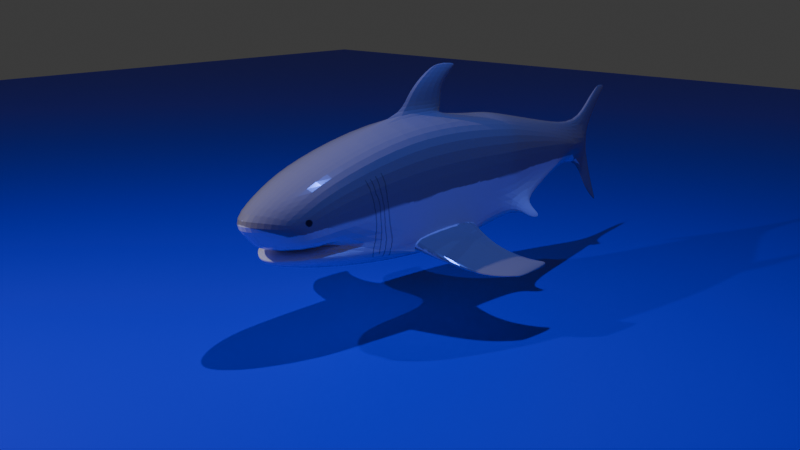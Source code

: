 # Source: Shark15.blend  (saved by Blender 5.0.118; exported with 4.5.12 LTS)
import bpy
from mathutils import Matrix  # noqa: F401  (used for matrix-valued properties, if any)

bpy.ops.wm.read_factory_settings(use_empty=True)
scene = bpy.context.scene
scene.name = 'Scene'

# ---- collections
col_collection = bpy.data.collections.new('Collection'); scene.collection.children.link(col_collection)

# ---- images (referenced by path relative to the original .blend; pixels are not part of the script)
import os
ASSET_DIR = os.environ.get("B2B_ASSET_DIR", "")  # directory of the original .blend (textures are referenced by path, not embedded)
HERE = os.path.dirname(os.path.abspath(__file__))  # packed textures are extracted next to this script under _unpacked/

def load_image(name, relpath, width, height, colorspace="sRGB"):
    """Load a texture the original file referenced (path relative to the .blend, or extracted next to this script)."""
    p = next((c for c in (os.path.join(HERE, relpath), os.path.join(ASSET_DIR, relpath)) if relpath and os.path.exists(c)), "")
    if p:
        img = bpy.data.images.load(p, check_existing=True)
        img.name = name
    else:  # same state as the original file: an image datablock whose file is absent (Cycles renders it pink)
        img = bpy.data.images.new(name, width, height)
        img.source = "FILE"
        img.filepath = "//" + (relpath or name)
    img.colorspace_settings.name = colorspace
    return img
img_material_002_base_color = load_image('Material.002 Base Color', '_unpacked/Material.a539e072.png', 1024, 1024, 'sRGB')

# ---- materials (node trees are filled in below, after node groups)
mat_material_002 = bpy.data.materials.new('Material.002')
mat_material_001 = bpy.data.materials.new('Material.001')

# ---- material node trees
mat_material_002.use_nodes = True; mat_material_002.node_tree.nodes.clear()
_N = mat_material_002.node_tree.nodes; _L = mat_material_002.node_tree.links
n0 = _N.new('ShaderNodeBsdfPrincipled'); n0.name = 'Principled BSDF'; n0.location = (-200, 100)
n0.inputs[2].default_value = 0.1538
n1 = _N.new('ShaderNodeOutputMaterial'); n1.name = 'Material Output'; n1.location = (200, 100)
n2 = _N.new('ShaderNodeTexImage'); n2.name = 'Image Texture'; n2.location = (-490, 80)
n2.image = img_material_002_base_color
_L.new(n0.outputs[0], n1.inputs[0])
_L.new(n2.outputs[0], n0.inputs[0])
n1.is_active_output = True
mat_material_001.use_nodes = True; mat_material_001.node_tree.nodes.clear()
_N = mat_material_001.node_tree.nodes; _L = mat_material_001.node_tree.links
n0 = _N.new('ShaderNodeBsdfPrincipled'); n0.name = 'Principled BSDF'; n0.location = (-200, 100)
n0.inputs[0].default_value = (0.007693, 0.007953, 0.8, 1.0)
n1 = _N.new('ShaderNodeOutputMaterial'); n1.name = 'Material Output'; n1.location = (200, 100)
_L.new(n0.outputs[0], n1.inputs[0])
n1.is_active_output = True

# ---- world
world_world = bpy.data.worlds.new('World'); scene.world = world_world
world_world.use_nodes = True; world_world.node_tree.nodes.clear()
_N = world_world.node_tree.nodes; _L = world_world.node_tree.links
n0 = _N.new('ShaderNodeOutputWorld'); n0.name = 'World Output'; n0.location = (200, 100)
n1 = _N.new('ShaderNodeBackground'); n1.name = 'Background'; n1.location = (-200, 100)
n1.inputs[0].default_value = (0.05088, 0.05088, 0.05088, 1.0)
_L.new(n1.outputs[0], n0.inputs[0])
n0.is_active_output = True
world_world.color = (0.05088, 0.05088, 0.05088)
world_world.sun_shadow_jitter_overblur = 0.0

# ---- cameras
cam_camera = bpy.data.cameras.new('Camera')
cam_camera.clip_end = 100.0
cam_camera.ortho_scale = 7.314

# ---- lights
light_light = bpy.data.lights.new('Light', 'POINT')
light_light.energy = 2000.0
light_light.shadow_soft_size = 0.1
light_point = bpy.data.lights.new('Point', 'POINT')
light_point.color = (0.0498, 0.1338, 1.0)
light_point.energy = 2875.0

# ---- meshes
me_cube_001 = bpy.data.meshes.new('Cube.001')
me_cube_001.from_pydata([(-1.0, -0.703, -0.7087), (-1.0, -0.703, 0.4036), (4.086, -0.399, -0.1491), (4.086, -0.399, 0.3288), (1.633, -0.7461, -0.7731), (1.621, -0.7357, 0.7534), (0.3261, -0.7357, 0.7534), (0.3262, -0.7461, -0.854), (-1.491, -0.5694, -0.621), (-1.847, -0.5156, -0.1381), (2.811, -0.7357, -0.522), (2.811, -0.6483, 0.6038), (5.05, -0.1856, 0.08988), (-1.079, -0.0575, -0.8104), (4.086, -0.0575, 0.5755), (-1.0, -0.0575, 0.6503), (4.086, -0.0575, -0.2955), (1.633, -0.0575, -1.0), (0.3261, -0.0575, -1.0), (0.3261, -0.0575, 1.0), (-1.868, -0.05816, -0.6977), (-2.42, -0.0575, -0.04214), (2.811, -0.0575, 0.8504), (2.811, -0.0575, -0.6684), (5.05, -0.0575, 0.4029), (5.85, -0.01561, 1.073), (-1.033, -0.3896, -0.8364), (4.086, -0.2115, 0.5208), (1.633, -0.3766, 0.9453), (1.633, -0.3954, -0.8536), (0.3261, -0.3954, -1.0), (0.3261, -0.3766, 0.9453), (-1.669, -0.3682, -0.6977), (2.811, -0.3355, 0.7958), (2.811, -0.4063, -0.6684), (5.05, -0.1092, 0.3482), (-1.0, -0.3766, 0.5956), (4.086, -0.2115, -0.2955), (-2.221, -0.3211, -0.04119), (5.05, -0.1092, -0.1229), (5.514, -0.05733, 0.06964), (5.546, -0.05739, 0.2927), (5.546, -0.05739, -0.1187), (-1.0, -0.703, -0.1524), (4.086, -0.399, 0.08991), (1.633, -0.7357, -0.009533), (0.3261, -0.7357, -0.04998), (-1.679, -0.5441, -0.2491), (2.811, -0.6483, 0.04099), (-2.154, -0.0575, -0.2743), (-1.954, -0.3302, -0.2739), (4.086, -0.399, -0.06586), (1.633, -0.7461, -0.5073), (0.3262, -0.7461, -0.5741), (2.811, -0.6483, -0.326), (-1.981, -0.05733, -0.5816), (-1.782, -0.3617, -0.5511), (-1.0, -0.703, -0.4789), (-1.57, -0.5806, -0.5207), (2.493, -0.7357, 0.6441), (2.493, -0.7357, -0.5896), (2.493, -0.0575, -0.7578), (2.493, -0.0575, 0.8908), (2.493, -0.4034, -0.7184), (2.493, -0.3766, 0.8361), (2.493, -0.7357, 0.02736), (2.493, -0.7357, -0.3748), (2.811, -0.9156, -0.6593), (2.811, -0.9156, -0.5589), (2.624, -0.9156, -0.7173), (2.624, -0.9156, -0.6077), (-1.0, 0.5936, -0.7087), (-1.0, 0.5936, 0.4036), (4.086, 0.284, -0.1491), (4.086, 0.284, 0.3288), (1.633, 0.6207, -0.7727), (1.621, 0.6207, 0.7534), (0.3261, 0.6207, 0.7534), (0.3261, 0.6207, -0.8536), (-1.491, 0.4759, -0.621), (-1.847, 0.4216, -0.1381), (2.815, 0.6077, -0.5215), (2.811, 0.5333, 0.6038), (5.05, 0.07059, 0.08988), (-1.033, 0.2746, -0.8364), (4.086, 0.09649, 0.5208), (1.633, 0.2616, 0.9453), (1.633, 0.2804, -0.8536), (0.3261, 0.2804, -1.0), (0.3261, 0.2616, 0.9453), (-1.669, 0.2519, -0.6977), (2.811, 0.2204, 0.7958), (2.811, 0.2913, -0.6684), (5.05, -0.00585, 0.3482), (-1.0, 0.2616, 0.5956), (4.086, 0.09649, -0.2955), (-2.221, 0.2061, -0.04119), (5.05, -0.00585, -0.1229), (-1.0, 0.5936, -0.1524), (4.086, 0.284, 0.08991), (1.633, 0.6207, -0.009533), (0.3261, 0.6207, -0.04998), (-1.679, 0.4473, -0.2491), (2.811, 0.5333, 0.04099), (-1.954, 0.2152, -0.2739), (4.086, 0.284, -0.06586), (1.633, 0.6207, -0.5069), (0.3261, 0.6207, -0.5737), (2.815, 0.5481, -0.3254), (-1.782, 0.2453, -0.5511), (-1.0, 0.5936, -0.4789), (-1.57, 0.456, -0.5207), (1.507, 1.599, -0.9959), (0.6658, 1.599, -1.051), (1.507, 1.599, -0.8734), (0.6658, 1.599, -0.9823), (2.493, 0.6207, 0.6441), (2.498, 0.6355, -0.5891), (2.493, 0.2883, -0.7184), (2.493, 0.2616, 0.8361), (2.493, 0.6207, 0.02736), (2.498, 0.6355, -0.3742), (5.874, -0.01561, 1.079), (6.158, -0.01388, 1.148), (5.699, -0.06797, -1.032), (5.794, -0.05425, -1.092), (5.699, -0.04061, -1.032), (5.844, -0.03399, 0.712), (5.468, -0.09352, 0.8314), (5.456, -0.04306, 0.8615), (5.468, 0.007399, 0.8314), (5.702, -0.05145, -0.6381), (5.321, -0.01019, -0.7247), (5.321, -0.09285, -0.7247), (1.373, 0.04513, 0.9962), (1.373, -0.1679, 0.9962), (1.434, 0.03998, 1.503), (1.634, -0.0575, 0.9962), (0.8883, -0.06265, 1.521), (1.434, -0.1731, 1.503), (1.695, -0.06265, 1.503), (1.345, -0.1679, 1.237), (0.5463, -0.0575, 1.255), (1.345, 0.04513, 1.237), (1.607, -0.0575, 1.237), (1.87, -0.06655, 1.785), (1.439, -0.0404, 1.765), (1.418, 1.136, -0.8915), (2.131, -0.06265, 1.705), (0.463, 1.136, -0.9403), (0.463, 1.136, -0.8348), (1.418, 1.136, -0.728), (1.608, 1.812, -0.9969), (0.9291, 1.812, -1.052), (1.608, 1.812, -0.9156), (0.9291, 1.812, -0.999), (1.761, 1.943, -0.978), (1.082, 1.943, -1.045), (0.6047, 1.599, -1.015), (0.4018, 1.136, -0.889), (0.265, 0.6207, -0.7137), (0.868, 1.812, -1.025), (0.9448, 1.861, -1.028), (-1.907, -0.05816, -0.6305), (-1.0, -0.703, -0.6139), (-1.708, -0.3667, -0.6304), (-1.708, 0.2504, -0.6304), (1.507, -1.735, -0.9967), (0.666, -1.735, -1.052), (1.507, -1.735, -0.8742), (0.666, -1.735, -0.9832), (1.418, -1.272, -0.8923), (0.4632, -1.272, -0.9411), (0.4632, -1.272, -0.8356), (1.418, -1.272, -0.7288), (1.609, -1.948, -0.9977), (0.9293, -1.948, -1.052), (1.609, -1.948, -0.9164), (0.9293, -1.948, -0.9998), (1.761, -2.079, -0.9788), (1.082, -2.079, -1.046), (0.6049, -1.735, -1.016), (0.4021, -1.272, -0.8899), (0.2575, -0.7165, -0.7181), (0.8682, -1.948, -1.026), (0.945, -1.997, -1.028), (-1.516, -0.5676, -0.5732), (-1.0, 0.5936, -0.6139), (-1.516, 0.4741, -0.5732), (-1.569, -0.6022, -0.4966), (-1.781, -0.364, -0.5108), (-1.98, -0.0575, -0.511), (-1.781, 0.249, -0.5108), (-1.569, 0.5036, -0.4966), (-1.456, -0.6371, 0.1674), (-1.764, -0.0575, 0.3329), (-1.657, -0.3609, 0.3082), (-1.365, -0.6536, -0.2045), (-1.306, -0.6638, -0.5051), (-1.456, 0.5334, 0.1674), (-1.657, 0.2459, 0.3082), (-1.365, 0.5484, -0.2045), (-1.306, 0.5577, -0.5051), (2.861, -1.041, -0.7192), (2.82, 0.8302, -0.6581), (2.82, 0.8302, -0.5578), (2.634, 0.8302, -0.7161), (2.634, 0.8302, -0.6066), (2.871, 0.9553, -0.718)], [], [(46, 6, 1, 43), (34, 37, 2, 10), (31, 36, 1, 6), (26, 0, 8, 32), (64, 28, 5, 59), (65, 59, 5, 45), (26, 30, 7, 0), (28, 31, 6, 5), (45, 5, 6, 46), (197, 194, 9, 47), (44, 3, 11, 48), (27, 33, 11, 3), (63, 34, 10, 60), (12, 39, 42, 40), (27, 3, 12, 35), (196, 195, 21, 38), (50, 38, 21, 49), (2, 37, 39, 12), (47, 9, 38, 50), (194, 196, 38, 9), (14, 27, 35, 24), (61, 23, 34, 63), (14, 22, 33, 27), (13, 18, 30, 26), (13, 26, 32, 20), (19, 15, 36, 31), (23, 16, 37, 34), (128, 127, 123, 122), (129, 128, 122, 25), (189, 47, 50, 190), (190, 50, 49, 191), (3, 44, 12), (51, 44, 48, 54), (198, 197, 47, 189), (52, 45, 46, 53), (66, 65, 45, 52), (53, 46, 43, 57), (7, 183, 53, 57, 164, 0), (60, 66, 52, 4), (164, 57, 58, 186), (2, 51, 54, 10), (165, 56, 55, 163), (186, 58, 56, 165), (10, 54, 68, 67), (54, 48, 65, 66), (22, 62, 64, 33), (17, 61, 63, 29), (29, 63, 60, 4), (48, 11, 59, 65), (33, 64, 59, 11), (67, 203, 69), (60, 10, 67, 69), (54, 66, 70, 68), (66, 60, 69, 70), (101, 98, 72, 77), (92, 81, 73, 95), (89, 77, 72, 94), (84, 90, 79, 71), (119, 116, 76, 86), (120, 100, 76, 116), (84, 71, 78, 88), (100, 101, 77, 76), (201, 102, 80, 199), (99, 103, 82, 74), (85, 74, 82, 91), (118, 117, 81, 92), (83, 40, 42, 97), (85, 93, 83, 74), (200, 96, 21, 195), (104, 49, 21, 96), (132, 131, 125, 126), (73, 83, 97, 95), (102, 104, 96, 80), (199, 80, 96, 200), (14, 24, 93, 85), (61, 118, 92, 23), (14, 85, 91, 22), (13, 84, 88, 18), (13, 20, 90, 84), (19, 89, 94, 15), (23, 92, 95, 16), (37, 16, 95, 97, 39), (193, 192, 104, 102), (192, 191, 49, 104), (74, 83, 99), (105, 108, 103, 99), (202, 193, 102, 201), (106, 107, 101, 100), (121, 106, 100, 120), (107, 110, 98, 101), (78, 71, 187, 110, 107, 160), (117, 75, 106, 121), (187, 188, 111, 110), (73, 81, 108, 105), (166, 163, 55, 109), (188, 166, 109, 111), (83, 73, 99), (158, 115, 155, 161), (151, 114, 115, 150), (159, 158, 113, 149), (147, 112, 114, 151), (108, 121, 120, 103), (22, 91, 119, 62), (17, 87, 118, 61), (87, 75, 117, 118), (103, 120, 116, 82), (91, 82, 116, 119), (93, 41, 40, 83), (12, 44, 2), (127, 130, 122, 123), (35, 12, 40, 41), (130, 129, 25, 122), (125, 124, 126), (131, 133, 124, 125), (133, 132, 126, 124), (93, 24, 129, 130), (41, 93, 130, 127), (24, 35, 128, 129), (35, 41, 127, 128), (39, 97, 132, 133), (42, 39, 133, 131), (97, 42, 131, 132), (30, 29, 4, 7), (18, 17, 29, 30), (18, 88, 87, 17), (88, 78, 75, 87), (149, 113, 112, 147), (89, 86, 76, 77), (31, 28, 135, 19), (28, 86, 134, 137, 135), (142, 141, 139, 138), (86, 89, 19, 134), (28, 64, 62, 119, 86), (140, 136, 145, 148), (144, 143, 136, 140), (141, 144, 140, 139), (143, 142, 138, 136), (134, 19, 142, 143), (135, 137, 144, 141), (137, 134, 143, 144), (19, 135, 141, 142), (75, 147, 151, 106), (139, 140, 148, 145), (138, 139, 145, 146), (136, 138, 146, 145), (78, 149, 147, 75), (160, 159, 149, 78), (106, 151, 150, 107), (152, 153, 157, 156), (115, 114, 154, 155), (112, 113, 153, 152), (114, 112, 152, 154), (154, 152, 156), (155, 154, 156, 157), (161, 155, 162), (150, 115, 158, 159), (107, 150, 159, 160), (113, 158, 161, 153), (157, 153, 162), (153, 161, 162), (155, 157, 162), (181, 184, 178, 170), (174, 173, 170, 169), (182, 172, 168, 181), (171, 174, 169, 167), (172, 171, 167, 168), (4, 52, 174, 171), (7, 4, 171, 172), (183, 7, 172, 182), (52, 53, 173, 174), (175, 179, 180, 176), (170, 178, 177, 169), (167, 175, 176, 168), (169, 177, 175, 167), (177, 179, 175), (178, 180, 179, 177), (184, 185, 178), (173, 182, 181, 170), (53, 183, 182, 173), (168, 176, 184, 181), (180, 185, 176), (176, 185, 184), (178, 185, 180), (4, 52, 53, 183, 7), (79, 90, 166, 188), (90, 20, 163, 166), (71, 79, 188, 187), (8, 186, 165, 32), (32, 165, 163, 20), (0, 164, 186, 8), (110, 202, 201, 98), (72, 199, 200, 94), (94, 200, 195, 15), (98, 201, 199, 72), (57, 43, 197, 198), (1, 36, 196, 194), (36, 15, 195, 196), (43, 1, 194, 197), (58, 57, 110, 111, 109, 55, 56), (189, 190, 191, 192, 193, 202, 110, 57, 198), (68, 70, 203), (69, 203, 70), (67, 68, 203), (81, 204, 205, 108), (204, 206, 208), (117, 206, 204, 81), (108, 205, 207, 121), (121, 207, 206, 117), (205, 208, 207), (206, 207, 208), (204, 208, 205)])
_uv = me_cube_001.uv_layers.new(name='UVMap')
_uv.uv.foreach_set('vector', [0.5378, 0.6085, 0.6202, 0.6028, 0.5938, 0.741, 0.5368, 0.745, 0.3007, 0.2235, 0.3514, 0.09737, 0.3689, 0.1056, 0.3308, 0.2392, 0.8841, 0.5666, 0.8841, 0.7065, 0.8505, 0.7092, 0.8471, 0.5693, 0.09995, 0.563, 0.1302, 0.5751, 0.09268, 0.6119, 0.06522, 0.6179, 0.8841, 0.3476, 0.8841, 0.4336, 0.8471, 0.4375, 0.8471, 0.3503, 0.5304, 0.386, 0.5936, 0.3816, 0.611, 0.4702, 0.5327, 0.4743, 0.09995, 0.563, 0.1696, 0.4452, 0.2016, 0.4619, 0.1302, 0.5751, 0.8841, 0.4336, 0.8841, 0.5666, 0.8471, 0.5693, 0.8471, 0.4375, 0.5327, 0.4743, 0.611, 0.4702, 0.6202, 0.6028, 0.5378, 0.6085, 0.5341, 0.7826, 0.5729, 0.7892, 0.5445, 0.8311, 0.5319, 0.8147, 0.5259, 0.2211, 0.5504, 0.2195, 0.5873, 0.349, 0.5296, 0.353, 0.901, 0.1899, 0.8883, 0.3158, 0.8561, 0.3185, 0.8817, 0.1926, 0.2838, 0.2519, 0.3007, 0.2235, 0.3308, 0.2392, 0.314, 0.2678, 0.5194, 0.1216, 0.4976, 0.1228, 0.4946, 0.07179, 0.5142, 0.07375, 0.5703, 0.2174, 0.5504, 0.2195, 0.5194, 0.1216, 0.5459, 0.1195, 0.8857, 0.7774, 0.9168, 0.788, 0.9168, 0.86, 0.887, 0.8397, 0.1811, 0.904, 0.1465, 0.9029, 0.1359, 0.8732, 0.1705, 0.8731, 0.5014, 0.2228, 0.4867, 0.2232, 0.4976, 0.1228, 0.5194, 0.1216, 0.1937, 0.9271, 0.1749, 0.924, 0.1465, 0.9029, 0.1811, 0.904, 0.5729, 0.7892, 0.5892, 0.8078, 0.5574, 0.8679, 0.5445, 0.8311, 0.9168, 0.1892, 0.901, 0.1899, 0.9115, 0.09419, 0.9168, 0.09342, 0.2529, 0.2343, 0.2698, 0.2054, 0.3007, 0.2235, 0.2838, 0.2519, 0.9168, 0.1892, 0.9168, 0.3151, 0.8883, 0.3158, 0.901, 0.1899, 0.06829, 0.5495, 0.1397, 0.4276, 0.1696, 0.4452, 0.09995, 0.563, 0.06829, 0.5495, 0.09995, 0.563, 0.06522, 0.6179, 0.02744, 0.6194, 0.9168, 0.5659, 0.9168, 0.7058, 0.8841, 0.7065, 0.8841, 0.5666, 0.2698, 0.2054, 0.3378, 0.08937, 0.3514, 0.09737, 0.3007, 0.2235, 0.5925, 0.07317, 0.5777, 0.03526, 0.6202, -1.899e-09, 0.6151, 0.02951, 0.9183, 0.04563, 0.9131, 0.04484, 0.9211, 1.676e-08, 0.9211, 0.002551, 0.2213, 0.9291, 0.1937, 0.9271, 0.1811, 0.904, 0.2112, 0.9046, 0.2112, 0.9046, 0.1811, 0.904, 0.1705, 0.8731, 0.2006, 0.8731, 0.5504, 0.2195, 0.5259, 0.2211, 0.5194, 0.1216, 0.5099, 0.2222, 0.5259, 0.2211, 0.5296, 0.353, 0.492, 0.3556, 0.5029, 0.7787, 0.5341, 0.7826, 0.5319, 0.8147, 0.5057, 0.8053, 0.4817, 0.4779, 0.5327, 0.4743, 0.5378, 0.6085, 0.4841, 0.6122, 0.4891, 0.3888, 0.5304, 0.386, 0.5327, 0.4743, 0.4817, 0.4779, 0.4841, 0.6122, 0.5378, 0.6085, 0.5368, 0.745, 0.4996, 0.7475, 0.4554, 0.6142, 0.4699, 0.6202, 0.4841, 0.6122, 0.4996, 0.7475, 0.4858, 0.7485, 0.4798, 0.7489, 0.4671, 0.3903, 0.4891, 0.3888, 0.4817, 0.4779, 0.4544, 0.4797, 0.4858, 0.7485, 0.4996, 0.7475, 0.4886, 0.8065, 0.4829, 0.8013, 0.5014, 0.2228, 0.5099, 0.2222, 0.492, 0.3556, 0.4718, 0.3573, 0.8918, 0.9466, 0.8809, 0.9461, 0.873, 0.9148, 0.8812, 0.9149, 0.8971, 0.9673, 0.8896, 0.9686, 0.8809, 0.9461, 0.8918, 0.9466, 0.6318, 0.8876, 0.6411, 0.8676, 0.6411, 0.904, 0.6333, 0.9108, 0.492, 0.3556, 0.5296, 0.353, 0.5304, 0.386, 0.4891, 0.3888, 0.9168, 0.3151, 0.9168, 0.3468, 0.8841, 0.3476, 0.8883, 0.3158, 0.2071, 0.3125, 0.2529, 0.2343, 0.2838, 0.2519, 0.2379, 0.3286, 0.2379, 0.3286, 0.2838, 0.2519, 0.314, 0.2678, 0.2695, 0.346, 0.5296, 0.353, 0.5873, 0.349, 0.5936, 0.3816, 0.5304, 0.386, 0.8883, 0.3158, 0.8841, 0.3476, 0.8471, 0.3503, 0.8561, 0.3185, 0.346, 0.2499, 0.3593, 0.2525, 0.336, 0.2669, 0.314, 0.2678, 0.3308, 0.2392, 0.346, 0.2499, 0.336, 0.2669, 0.492, 0.3556, 0.4891, 0.3888, 0.4641, 0.3776, 0.4678, 0.3582, 0.6522, 0.8676, 0.6627, 0.8832, 0.6575, 0.9087, 0.6522, 0.9007, 0.7025, 0.6082, 0.7036, 0.7447, 0.6466, 0.7408, 0.6202, 0.6025, 0.2389, 0.1873, 0.2119, 0.169, 0.3084, 0.07018, 0.3241, 0.08137, 0.9496, 0.5666, 0.9865, 0.5693, 0.9837, 0.7092, 0.9496, 0.7065, 0.04106, 0.5285, 0.01024, 0.5857, 1.69e-08, 0.5577, 0.01522, 0.5078, 0.9496, 0.3476, 0.9865, 0.3503, 0.9865, 0.4375, 0.9496, 0.4336, 0.7099, 0.3856, 0.7076, 0.474, 0.6293, 0.4699, 0.6467, 0.3813, 0.04106, 0.5285, 0.01522, 0.5078, 0.0804, 0.3909, 0.1097, 0.4101, 0.7076, 0.474, 0.7025, 0.6082, 0.6202, 0.6025, 0.6293, 0.4699, 0.7063, 0.7823, 0.7086, 0.8145, 0.696, 0.8309, 0.6676, 0.7889, 0.7144, 0.2208, 0.7107, 0.3527, 0.653, 0.3487, 0.6899, 0.2191, 0.9327, 0.1899, 0.9519, 0.1926, 0.9775, 0.3185, 0.9454, 0.3158, 0.2225, 0.2159, 0.1927, 0.1962, 0.2119, 0.169, 0.2389, 0.1873, 0.7209, 0.1212, 0.7261, 0.07339, 0.7457, 0.07142, 0.7426, 0.1224, 0.67, 0.2171, 0.6943, 0.1191, 0.7209, 0.1212, 0.6899, 0.2191, 0.948, 0.7774, 0.9466, 0.8397, 0.9168, 0.86, 0.9168, 0.788, 0.1811, 0.8423, 0.1705, 0.8731, 0.1359, 0.8732, 0.1465, 0.8433, 0.8062, 0.09888, 0.8, 0.05909, 0.8471, 0.05284, 0.8404, 0.06221, 0.7389, 0.2225, 0.7209, 0.1212, 0.7426, 0.1224, 0.7536, 0.2228, 0.1937, 0.8172, 0.1811, 0.8423, 0.1465, 0.8433, 0.1749, 0.8201, 0.6676, 0.7889, 0.696, 0.8309, 0.6832, 0.8676, 0.6514, 0.8075, 0.9168, 0.1892, 0.9168, 0.09342, 0.9221, 0.09419, 0.9327, 0.1899, 0.2529, 0.2343, 0.2225, 0.2159, 0.2389, 0.1873, 0.2698, 0.2054, 0.9168, 0.1892, 0.9327, 0.1899, 0.9454, 0.3158, 0.9168, 0.3151, 0.06829, 0.5495, 0.04106, 0.5285, 0.1097, 0.4101, 0.1397, 0.4276, 0.06829, 0.5495, 0.02744, 0.6194, 0.01024, 0.5857, 0.04106, 0.5285, 0.9168, 0.5659, 0.9496, 0.5666, 0.9496, 0.7065, 0.9168, 0.7058, 0.2698, 0.2054, 0.2389, 0.1873, 0.3241, 0.08137, 0.3378, 0.08937, 0.3514, 0.09737, 0.3378, 0.08937, 0.3241, 0.08137, 0.384, 4.459e-08, 0.3931, 0.005365, 0.2213, 0.8155, 0.2112, 0.8416, 0.1811, 0.8423, 0.1937, 0.8172, 0.2112, 0.8416, 0.2006, 0.8731, 0.1705, 0.8731, 0.1811, 0.8423, 0.6899, 0.2191, 0.7209, 0.1212, 0.7144, 0.2208, 0.7303, 0.2219, 0.7483, 0.3548, 0.7107, 0.3527, 0.7144, 0.2208, 0.7376, 0.7784, 0.7348, 0.805, 0.7086, 0.8145, 0.7063, 0.7823, 0.7586, 0.4775, 0.7562, 0.6119, 0.7025, 0.6082, 0.7076, 0.474, 0.7511, 0.388, 0.7586, 0.4775, 0.7076, 0.474, 0.7099, 0.3856, 0.7562, 0.6119, 0.7408, 0.7472, 0.7036, 0.7447, 0.7025, 0.6082, 0.7849, 0.6138, 0.7607, 0.7486, 0.7546, 0.7482, 0.7408, 0.7472, 0.7562, 0.6119, 0.7701, 0.6191, 0.7731, 0.3895, 0.7858, 0.4794, 0.7586, 0.4775, 0.7511, 0.388, 0.7546, 0.7482, 0.7576, 0.801, 0.7518, 0.8061, 0.7408, 0.7472, 0.7389, 0.2225, 0.7684, 0.3564, 0.7483, 0.3548, 0.7303, 0.2219, 0.8918, 0.8832, 0.8812, 0.9149, 0.873, 0.9148, 0.8809, 0.8837, 0.8971, 0.8602, 0.8918, 0.8832, 0.8809, 0.8837, 0.8896, 0.8621, 0.7209, 0.1212, 0.7389, 0.2225, 0.7144, 0.2208, 0.1005, 0.7376, 0.1005, 0.731, 0.1224, 0.7044, 0.1224, 0.711, 0.05294, 0.6509, 0.1005, 0.6438, 0.1005, 0.731, 0.05294, 0.7495, 0.9169, 0.9176, 0.9155, 0.97, 0.9096, 0.9725, 0.9098, 0.9207, 0.8674, 0.9229, 0.862, 0.9714, 0.8501, 0.9673, 0.8515, 0.9174, 0.7483, 0.3548, 0.7511, 0.388, 0.7099, 0.3856, 0.7107, 0.3527, 0.9168, 0.3151, 0.9454, 0.3158, 0.9496, 0.3476, 0.9168, 0.3468, 0.2071, 0.3125, 0.178, 0.2935, 0.2225, 0.2159, 0.2529, 0.2343, 0.178, 0.2935, 0.1483, 0.275, 0.1927, 0.1962, 0.2225, 0.2159, 0.7107, 0.3527, 0.7099, 0.3856, 0.6467, 0.3813, 0.653, 0.3487, 0.9454, 0.3158, 0.9775, 0.3185, 0.9865, 0.3503, 0.9496, 0.3476, 0.6943, 0.1191, 0.7035, 0.06853, 0.7261, 0.07339, 0.7209, 0.1212, 0.5194, 0.1216, 0.5259, 0.2211, 0.5014, 0.2228, 0.6626, 0.03509, 0.6478, 0.07295, 0.6253, 0.0295, 0.6202, -5.241e-08, 0.5459, 0.1195, 0.5194, 0.1216, 0.5142, 0.07375, 0.5368, 0.06888, 0.9235, 0.04484, 0.9183, 0.04563, 0.9211, 0.002551, 0.9211, 1.676e-08, 0.9225, 0.9848, 0.9211, 0.9745, 0.9239, 0.9745, 0.4403, 0.05943, 0.4341, 0.09922, 0.3999, 0.06258, 0.3931, 0.05322, 0.9186, 0.9273, 0.9271, 0.9273, 0.9239, 0.9745, 0.9211, 0.9745, 0.9221, 0.09419, 0.9168, 0.09342, 0.9183, 0.04563, 0.9235, 0.04484, 0.7035, 0.06853, 0.6943, 0.1191, 0.6478, 0.07295, 0.6626, 0.03509, 0.9168, 0.09342, 0.9115, 0.09419, 0.9131, 0.04484, 0.9183, 0.04563, 0.5459, 0.1195, 0.5368, 0.06888, 0.5777, 0.03526, 0.5925, 0.07317, 0.9169, 0.86, 0.9275, 0.86, 0.9271, 0.9273, 0.9186, 0.9273, 0.4946, 0.07179, 0.4976, 0.1228, 0.4341, 0.09922, 0.4403, 0.05943, 0.7426, 0.1224, 0.7457, 0.07142, 0.8, 0.05909, 0.8062, 0.09888, 0.1696, 0.4452, 0.2379, 0.3286, 0.2695, 0.346, 0.2016, 0.4619, 0.1397, 0.4276, 0.2071, 0.3125, 0.2379, 0.3286, 0.1696, 0.4452, 0.1397, 0.4276, 0.1097, 0.4101, 0.178, 0.2935, 0.2071, 0.3125, 0.1097, 0.4101, 0.0804, 0.3909, 0.1483, 0.275, 0.178, 0.2935, 0.04127, 0.353, 0.01003, 0.3122, 0.05376, 0.2375, 0.09081, 0.2684, 0.9496, 0.5666, 0.9496, 0.4336, 0.9865, 0.4375, 0.9865, 0.5693, 0.8841, 0.5666, 0.8841, 0.4336, 0.9055, 0.4594, 0.9168, 0.5655, 0.8841, 0.4336, 0.9496, 0.4336, 0.9274, 0.4594, 0.9168, 0.4328, 0.9055, 0.4594, 0.3357, 0.7824, 0.3331, 0.7007, 0.3604, 0.6915, 0.3628, 0.7471, 0.9496, 0.4336, 0.9496, 0.5666, 0.9168, 0.5655, 0.9274, 0.4594, 0.8841, 0.4336, 0.8841, 0.3476, 0.9168, 0.3468, 0.9496, 0.3476, 0.9496, 0.4336, 0.2564, 0.6643, 0.2564, 0.6915, 0.2274, 0.6462, 0.2358, 0.6194, 0.2837, 0.6735, 0.2837, 0.7007, 0.2564, 0.6915, 0.2564, 0.6643, 0.3331, 0.7007, 0.3331, 0.6735, 0.3604, 0.6643, 0.3604, 0.6915, 0.2837, 0.7007, 0.2812, 0.7824, 0.2541, 0.7471, 0.2564, 0.6915, 0.3084, 0.698, 0.3058, 0.805, 0.2812, 0.7824, 0.2837, 0.7007, 0.3084, 0.6981, 0.3084, 0.6709, 0.3331, 0.6735, 0.3331, 0.7007, 0.3084, 0.6708, 0.3084, 0.698, 0.2837, 0.7007, 0.2837, 0.6735, 0.3112, 0.8051, 0.3084, 0.6981, 0.3331, 0.7007, 0.3357, 0.7824, 0.873, 0.8689, 0.8674, 0.9229, 0.8515, 0.9174, 0.8471, 0.86, 0.3604, 0.6915, 0.3604, 0.6643, 0.3809, 0.6194, 0.3893, 0.6462, 0.3628, 0.7471, 0.3604, 0.6915, 0.3893, 0.6462, 0.3875, 0.6904, 0.2564, 0.6915, 0.2541, 0.7471, 0.2293, 0.6905, 0.2274, 0.6462, 0.0804, 0.3909, 0.04127, 0.353, 0.09081, 0.2684, 0.1483, 0.275, 0.9169, 0.86, 0.9169, 0.9176, 0.9098, 0.9207, 0.9026, 0.8662, 1.129e-10, 0.6258, 0.05294, 0.6509, 0.05294, 0.7495, 3.117e-08, 0.7598, 0.04013, 0.2175, 0.004757, 0.2779, 0.0009887, 0.2576, 0.03643, 0.197, 0.1005, 0.731, 0.1005, 0.6438, 0.1224, 0.6341, 0.1224, 0.7044, 0.05376, 0.2375, 0.01003, 0.3122, 0.004757, 0.2779, 0.04013, 0.2175, 0.8501, 0.9673, 0.862, 0.9714, 0.855, 0.9921, 0.8471, 0.9894, 0.2814, 0.8223, 0.2892, 0.8253, 0.2814, 0.8396, 0.1224, 0.7044, 0.1224, 0.6341, 0.1359, 0.6194, 0.1359, 0.6895, 0.1224, 0.711, 0.1224, 0.7044, 0.1275, 0.7032, 0.05294, 0.7495, 0.1005, 0.731, 0.1005, 0.7376, 0.05294, 0.7565, 3.117e-08, 0.7598, 0.05294, 0.7495, 0.05294, 0.7565, -8.097e-09, 0.768, 0.9096, 0.9725, 0.9155, 0.97, 0.9104, 0.996, 0.9053, 0.9982, 0.3893, 0.6349, 0.3893, 0.6194, 0.3929, 0.6233, 0.3926, 0.6641, 0.3893, 0.6691, 0.3893, 0.6598, 0.1224, 0.7044, 0.1359, 0.6895, 0.1275, 0.7032, 0.1462, 0.7411, 0.1385, 0.7075, 0.1414, 0.7016, 0.1492, 0.7351, 0.2274, 0.6845, 0.1836, 0.7728, 0.1492, 0.7351, 0.1879, 0.657, 0.9865, 0.06144, 0.9937, 0.06434, 0.9951, 0.1162, 0.9891, 0.1138, 0.1086, 0.8319, 0.1245, 0.8265, 0.1257, 0.8763, 0.1138, 0.8804, 0.2548, 0.478, 0.3043, 0.3934, 0.3494, 0.4106, 0.3056, 0.4853, 0.1028, 0.7768, 0.1286, 0.768, 0.1245, 0.8265, 0.1086, 0.8319, 0.2016, 0.4619, 0.2695, 0.346, 0.3043, 0.3934, 0.2548, 0.478, 0.9867, -1.659e-08, 1.0, 0.008645, 0.9937, 0.06434, 0.9865, 0.06144, 0.2814, 0.805, 0.2814, 0.939, 0.2274, 0.9287, 0.2274, 0.83, 0.3735, 0.4127, 0.3931, 0.4059, 0.3577, 0.4665, 0.3381, 0.4731, 0.1492, 0.7351, 0.1414, 0.7016, 0.1727, 0.6386, 0.1879, 0.657, 0.3494, 0.4106, 0.3735, 0.4127, 0.3381, 0.4731, 0.3056, 0.4853, 0.1257, 0.8763, 0.1286, 0.8984, 0.1207, 0.9011, 0.1138, 0.8804, 0.2892, 0.805, 0.2892, 0.8223, 0.2814, 0.808, 0.1414, 0.7016, 0.1359, 0.6822, 0.1671, 0.6194, 0.1727, 0.6386, 0.1385, 0.7075, 0.1374, 0.6982, 0.1414, 0.7016, 0.1836, 0.7728, 0.1805, 0.7791, 0.1462, 0.7411, 0.1492, 0.7351, 0.2274, 0.806, 0.2261, 0.8155, 0.1805, 0.7791, 0.1836, 0.7728, 0.9951, 0.1162, 1.0, 0.1417, 0.9948, 0.1396, 0.9891, 0.1138, 0.3929, 0.6504, 0.3893, 0.6388, 0.3929, 0.6349, 0.3893, 0.6548, 0.3926, 0.6504, 0.3926, 0.6598, 0.1414, 0.7016, 0.1374, 0.6982, 0.1359, 0.6822, 0.4544, 0.4797, 0.4817, 0.4779, 0.4841, 0.6122, 0.4699, 0.6202, 0.4554, 0.6142, 0.9026, 0.86, 0.8998, 0.8831, 0.8918, 0.8832, 0.8971, 0.8602, 0.8998, 0.8831, 0.8892, 0.9149, 0.8812, 0.9149, 0.8918, 0.8832, 0.7607, 0.7486, 0.7627, 0.7988, 0.7576, 0.801, 0.7546, 0.7482, 0.9026, 0.9674, 0.8971, 0.9673, 0.8918, 0.9466, 0.8998, 0.9468, 0.8998, 0.9468, 0.8918, 0.9466, 0.8812, 0.9149, 0.8892, 0.9149, 0.4798, 0.7489, 0.4858, 0.7485, 0.4829, 0.8013, 0.4778, 0.7991, 0.7408, 0.7472, 0.7376, 0.7784, 0.7063, 0.7823, 0.7036, 0.7447, 0.9837, 0.7092, 0.9776, 0.759, 0.948, 0.7774, 0.9496, 0.7065, 0.9496, 0.7065, 0.948, 0.7774, 0.9168, 0.788, 0.9168, 0.7058, 0.7036, 0.7447, 0.7063, 0.7823, 0.6676, 0.7889, 0.6466, 0.7408, 0.4996, 0.7475, 0.5368, 0.745, 0.5341, 0.7826, 0.5029, 0.7787, 0.8505, 0.7092, 0.8841, 0.7065, 0.8857, 0.7774, 0.8573, 0.759, 0.8841, 0.7065, 0.9168, 0.7058, 0.9168, 0.788, 0.8857, 0.7774, 0.5368, 0.745, 0.5938, 0.741, 0.5729, 0.7892, 0.5341, 0.7826, 0.06007, 0.8886, -8.179e-09, 0.9012, -1.113e-08, 0.768, 0.06007, 0.7821, 0.08207, 0.8038, 0.1028, 0.8349, 0.08207, 0.8661, 0.3471, 0.8154, 0.3689, 0.8399, 0.3893, 0.8714, 0.3689, 0.9029, 0.3471, 0.9291, 0.3204, 0.9346, 0.2893, 0.9383, 0.2893, 0.8051, 0.3204, 0.8091, 0.4678, 0.3582, 0.4641, 0.3776, 0.4508, 0.3546, 0.4528, 0.3784, 0.4508, 0.3546, 0.4641, 0.3776, 0.6333, 0.9108, 0.6411, 0.904, 0.6371, 0.9245, 0.6318, 0.8851, 0.6281, 0.9117, 0.6202, 0.9052, 0.6202, 0.8676, 0.1917, 0.1583, 0.1817, 0.1753, 0.1828, 0.148, 0.1927, 0.1962, 0.1817, 0.1753, 0.1917, 0.1583, 0.2119, 0.169, 0.7483, 0.3548, 0.7724, 0.357, 0.7761, 0.3764, 0.7511, 0.388, 0.6522, 0.8676, 0.6522, 0.9018, 0.6465, 0.9096, 0.6411, 0.8829, 0.7724, 0.357, 0.7894, 0.3534, 0.7761, 0.3764, 0.7874, 0.3772, 0.7761, 0.3764, 0.7894, 0.3534, 0.6281, 0.9117, 0.6247, 0.9255, 0.6202, 0.9052])
me_cube_001.materials.append(mat_material_002)
me_cube_001.update()
me_plane = bpy.data.meshes.new('Plane')
me_plane.from_pydata([(-1.0, -1.0, 0.0), (1.0, -1.0, 0.0), (-1.0, 1.0, 0.0), (1.0, 1.0, 0.0)], [], [(0, 1, 3, 2)])
_uv = me_plane.uv_layers.new(name='UVMap')
_uv.uv.foreach_set('vector', [0.0, 0.0, 1.0, 0.0, 1.0, 1.0, 0.0, 1.0])
me_plane.materials.append(mat_material_001)
me_plane.update()

# ---- objects
ob_light = bpy.data.objects.new('Light', light_light)
ob_camera = bpy.data.objects.new('Camera', cam_camera)
ob_empty_001 = bpy.data.objects.new('Empty.001', None)
ob_empty_002 = bpy.data.objects.new('Empty.002', None)
ob_shark = bpy.data.objects.new('Shark', me_cube_001)
ob_plane = bpy.data.objects.new('Plane', me_plane)
ob_point = bpy.data.objects.new('Point', light_point)

# ---- transforms, parenting, visibility, modifiers, constraints
ob_light.location = (-8.389, 4.444, 7.472)
ob_light.rotation_euler = (0.6503, 0.05522, 1.866)
ob_light.lock_rotations_4d = False
ob_light.empty_display_type = 'ARROWS'
ob_light.color = (0.0, 0.0, 0.0, 0.0)
ob_light.lineart.crease_threshold = 0.0
ob_camera.location = (-10.69, -10.84, 3.322)
ob_camera.rotation_euler = (1.326, 3.295e-06, 5.471)
ob_camera.lock_rotations_4d = False
ob_camera.empty_display_type = 'ARROWS'
ob_camera.color = (0.0, 0.0, 0.0, 0.0)
ob_camera.display_type = 'WIRE'
ob_camera.lineart.crease_threshold = 0.0
ob_empty_001.location = (13.71, -3.312, 6.552)
ob_empty_001.rotation_euler = (1.571, -0.0, -1.577)
ob_empty_001.scale = (2.506, 2.506, 2.506)
ob_empty_001.empty_display_type = 'IMAGE'
ob_empty_001.empty_display_size = 5.0
ob_empty_002.location = (-6.565, 16.56, 2.848)
ob_empty_002.rotation_euler = (1.533, -0.0002262, 0.01527)
ob_empty_002.scale = (2.506, 2.506, 2.506)
ob_empty_002.empty_display_type = 'IMAGE'
ob_empty_002.empty_display_size = 5.0
ob_shark.location = (0.0, 0.0, 0.0)
_m = ob_shark.modifiers.new('Subdivision', 'SUBSURF')
_m.levels = 2
ob_plane.location = (-0.5459, 1.243, -1.994)
ob_plane.scale = (31.52, 31.52, 31.52)
ob_point.location = (-0.4578, -2.199, 9.906)

# ---- collection membership
col_collection.objects.link(ob_light)
col_collection.objects.link(ob_camera)
col_collection.objects.link(ob_empty_001)
col_collection.objects.link(ob_empty_002)
col_collection.objects.link(ob_shark)
col_collection.objects.link(ob_plane)
col_collection.objects.link(ob_point)

# ---- scene / render settings (as saved in the file)
scene.camera = ob_camera
scene.frame_start = 1; scene.frame_end = 250; scene.frame_set(1)
scene.render.engine = 'BLENDER_EEVEE_NEXT'
scene.render.bake_bias = 0.0
scene.render.bake_samples = 0
scene.cycles.sampling_pattern = 'TABULATED_SOBOL'
scene.eevee.use_volume_custom_range = False
bpy.context.view_layer.update()
